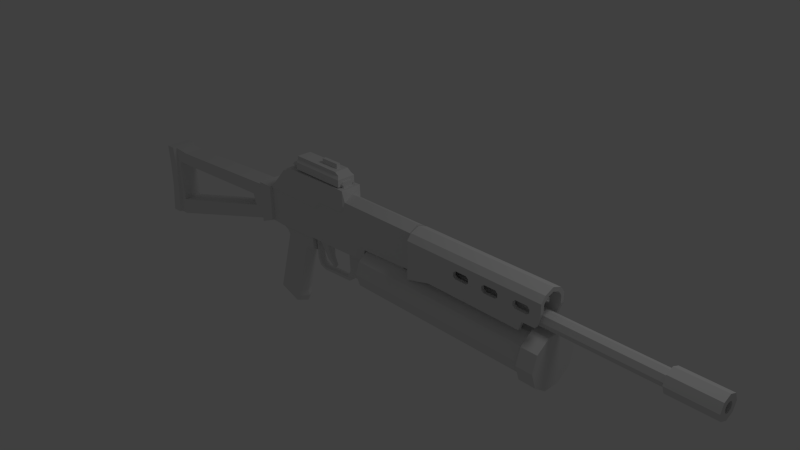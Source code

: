 # Source: PP-19.blend  (saved by Blender 2.63.0; exported with 4.5.12 LTS)
import bpy
from mathutils import Matrix  # noqa: F401  (used for matrix-valued properties, if any)

bpy.ops.wm.read_factory_settings(use_empty=True)
scene = bpy.context.scene
scene.name = 'Scene'

# ---- collections
col_collection_1 = bpy.data.collections.new('Collection 1'); scene.collection.children.link(col_collection_1)

# ---- world
world_world = bpy.data.worlds.new('World'); scene.world = world_world
world_world.color = (0.05088, 0.05088, 0.05088)
world_world.use_sun_shadow = False
world_world.sun_shadow_jitter_overblur = 0.0
world_world.cycles.sampling_method = 'MANUAL'
world_world.cycles.sample_map_resolution = 256

# ---- cameras
cam_camera = bpy.data.cameras.new('Camera')
cam_camera.clip_end = 100.0
cam_camera.lens = 35.0
cam_camera.sensor_width = 32.0
cam_camera.sensor_height = 18.0
cam_camera.ortho_scale = 7.314
cam_camera.dof.focus_distance = 0.0
cam_camera.dof.aperture_fstop = 128.0

# ---- lights
light_lamp = bpy.data.lights.new('Lamp', 'POINT')
light_lamp.transmission_factor = 0.0
light_lamp.cutoff_distance = 30.0
light_lamp.energy = 100.0
light_lamp.shadow_buffer_clip_start = 1.001
light_lamp.shadow_soft_size = 1.0
light_lamp.shadow_maximum_resolution = 0.006
light_lamp.use_absolute_resolution = True
light_lamp.cycles.use_multiple_importance_sampling = False

# ---- meshes
me_cube_002 = bpy.data.meshes.new('Cube.002')
me_cube_002.from_pydata([(0.4504, 0.1338, -0.1116), (0.4504, -0.1338, -0.1116), (-0.4124, -0.1338, -0.1116), (-0.4124, 0.1338, -0.1116), (0.4504, 0.1338, -0.01045), (0.4504, -0.1338, -0.01045), (-0.4124, -0.1338, -0.01045), (-0.4124, 0.1338, -0.01045), (0.4249, 0.1043, 0.03103), (-0.4124, 0.1043, 0.03103), (-0.4124, -0.1043, 0.03103), (0.4249, -0.1043, 0.03103), (0.3655, 0.1043, 0.07116), (0.3655, -0.1043, 0.07116), (-0.4124, -0.1043, 0.07116), (-0.4124, 0.1043, 0.07116), (0.0189, 0.02588, 0.07116), (0.3051, 0.02588, 0.07116), (0.3051, -0.02588, 0.07116), (0.0189, -0.02588, 0.07116), (0.0189, -0.02588, 0.1394), (0.3051, -0.02588, 0.1394), (0.0189, 0.02588, 0.1394), (0.3051, 0.02588, 0.1394)], [], [(0, 1, 2, 3), (0, 4, 5, 1), (1, 5, 6, 2), (2, 6, 7, 3), (4, 0, 3, 7), (4, 7, 9, 8), (7, 6, 10, 9), (6, 5, 11, 10), (5, 4, 8, 11), (11, 8, 12, 13), (10, 11, 13, 14), (9, 10, 14, 15), (8, 9, 15, 12), (12, 15, 16, 17), (14, 13, 18, 19), (19, 18, 21, 20), (17, 16, 22, 23), (20, 21, 23, 22), (16, 19, 20, 22), (14, 19, 16, 15), (12, 17, 18, 13), (21, 18, 17, 23)])
me_cube_002.use_remesh_preserve_volume = False
me_cube_002.use_remesh_preserve_attributes = False
me_cube_002.use_mirror_vertex_groups = False
me_cube_002.update()
me_cube_001 = bpy.data.meshes.new('Cube.001')
me_cube_001.from_pydata([(0.03169, 0.07975, -0.08547), (0.03169, -0.07975, -0.08547), (-0.127, -0.07975, -0.06908), (-0.127, 0.07975, -0.06908), (0.219, 0.1121, 0.1335), (0.219, -0.1121, 0.1335), (-0.2266, -0.1121, 0.1258), (-0.2266, 0.1121, 0.1258), (-0.08641, -0.05098, -0.1916), (-0.08641, 0.05098, -0.1916), (0.01372, 0.05098, -0.1724), (0.01372, -0.05098, -0.1724), (-0.03376, -0.03691, -0.3214), (0.03163, -0.03691, -0.2871), (0.03163, 0.03691, -0.2871), (-0.03376, 0.03691, -0.3214), (0.07741, -0.02242, -0.432), (0.07741, 0.02242, -0.432), (0.1056, 0.02242, -0.3971), (0.1056, -0.02242, -0.3971)], [], [(0, 4, 5, 1), (1, 5, 6, 2), (2, 6, 7, 3), (4, 0, 3, 7), (2, 3, 9, 8), (3, 0, 10, 9), (0, 1, 11, 10), (1, 2, 8, 11), (11, 8, 12, 13), (10, 11, 13, 14), (9, 10, 14, 15), (8, 9, 15, 12), (12, 15, 17, 16), (15, 14, 18, 17), (14, 13, 19, 18), (13, 12, 16, 19), (18, 19, 16, 17)])
me_cube_001.use_remesh_preserve_volume = False
me_cube_001.use_remesh_preserve_attributes = False
me_cube_001.use_mirror_vertex_groups = False
me_cube_001.update()
me_circle_001 = bpy.data.meshes.new('Circle.001')
me_circle_001.from_pydata([(0.3877, 0.3603, -0.03649), (0.3877, 0.2915, -0.2483), (0.3877, 0.1113, -0.3791), (0.3877, -0.1113, -0.3791), (0.3877, -0.2915, -0.2483), (0.3877, -0.3603, -0.03649), (0.3877, -0.2915, 0.1753), (0.3877, -0.1113, 0.3062), (0.3877, 0.1113, 0.3062), (0.3877, 0.2915, 0.1753), (0.1596, 0.3603, -0.03649), (0.1596, 0.2915, 0.1753), (0.1596, 0.1113, 0.3062), (0.1596, -0.1113, 0.3062), (0.1596, -0.2915, 0.1753), (0.1596, -0.3603, -0.03649), (0.1596, -0.2915, -0.2483), (0.1596, -0.1113, -0.3791), (0.1596, 0.1113, -0.3791), (0.1596, 0.2915, -0.2483), (0.109, -0.09169, 0.2457), (0.109, 0.09169, 0.2457), (-2.524, 0.09169, 0.2457), (-2.524, -0.09169, 0.2457), (0.109, 0.2967, -0.03649), (0.109, 0.2401, 0.1379), (-1.865, 0.09169, 0.2457), (-1.865, -0.09169, 0.2457), (0.109, -0.2401, 0.1379), (0.109, -0.2967, -0.03649), (0.109, -0.2401, -0.2109), (0.109, -0.09169, -0.3187), (0.109, 0.09169, -0.3187), (0.109, 0.2401, -0.2109), (-2.524, 0.2967, -0.03649), (-2.524, 0.2401, 0.1379), (-2.421, 0.09169, 0.2457), (-2.421, -0.09169, 0.2457), (-2.524, -0.2401, 0.1379), (-2.524, -0.2967, -0.03649), (-2.524, -0.2401, -0.2109), (-2.524, -0.09169, -0.3187), (-2.524, 0.09169, -0.3187), (-2.524, 0.2401, -0.2109), (-2.421, 0.09169, 0.3668), (-2.421, -0.09169, 0.3668), (-1.865, -0.09169, 0.3668), (-1.865, 0.09169, 0.3668)], [], [(9, 0, 10, 11), (9, 11, 12, 8), (8, 12, 13, 7), (7, 13, 14, 6), (5, 6, 14, 15), (5, 15, 16, 4), (3, 4, 16, 17), (3, 2, 18, 17), (2, 18, 19, 1), (0, 1, 19, 10), (10, 19, 33, 24), (18, 32, 33, 19), (17, 31, 32, 18), (17, 16, 30, 31), (15, 29, 30, 16), (15, 14, 28, 29), (13, 20, 28, 14), (12, 21, 20, 13), (11, 25, 21, 12), (11, 10, 24, 25), (21, 25, 26), (20, 21, 26, 27), (28, 20, 27), (24, 34, 35, 25), (26, 25, 35, 36), (36, 35, 22), (37, 36, 22, 23), (28, 27, 37, 38), (38, 37, 23), (28, 38, 39, 29), (30, 29, 39, 40), (30, 40, 41, 31), (32, 42, 41, 31), (33, 32, 42, 43), (33, 43, 34, 24), (37, 45, 44, 36), (27, 46, 45, 37), (36, 44, 47, 26), (26, 47, 46, 27), (46, 47, 44, 45), (6, 9, 8, 7), (0, 9, 6, 5), (0, 5, 4, 1), (1, 4, 3, 2), (35, 38, 23, 22), (35, 34, 39, 38), (34, 43, 40, 39), (40, 43, 42, 41)])
me_circle_001.use_remesh_preserve_volume = False
me_circle_001.use_remesh_preserve_attributes = False
me_circle_001.use_mirror_vertex_groups = False
me_circle_001.update()
me_circle = bpy.data.meshes.new('Circle')
me_circle.from_pydata([(6.002, 0.0, 0.2115), (6.002, -0.1076, 0.2561), (6.002, 0.1076, 0.2561), (6.002, -0.1521, 0.3637), (6.002, 0.1521, 0.3637), (6.002, -0.1076, 0.4712), (6.002, 0.1076, 0.4712), (6.002, 0.0, 0.5158), (5.413, 0.0, 0.5158), (5.413, -0.1076, 0.4712), (5.413, 0.1076, 0.4712), (5.413, -0.1521, 0.3637), (5.413, 0.1521, 0.3637), (5.413, -0.1076, 0.2561), (5.413, 0.1076, 0.2561), (5.413, 0.0, 0.2115), (5.402, 0.0, 0.2609), (5.402, -0.07265, 0.291), (5.402, 0.07265, 0.291), (5.402, -0.1027, 0.3637), (5.402, 0.1027, 0.3637), (5.402, -0.07265, 0.4363), (5.402, 0.07265, 0.4363), (5.402, 0.0, 0.4664), (2.005, 0.0, 0.4664), (2.005, -0.07265, 0.4363), (2.005, 0.07265, 0.4363), (2.005, -0.1027, 0.3637), (2.005, 0.1027, 0.3637), (2.005, -0.07265, 0.291), (2.005, 0.07265, 0.291), (2.005, 0.0, 0.2609), (3.984, -0.1936, 0.5146), (3.984, 0.1936, 0.5146), (3.984, -0.1936, 0.6481), (3.984, 0.1936, 0.6481), (3.921, -0.1936, 0.3299), (3.921, 0.1936, 0.3299), (3.743, -0.1936, 0.3254), (3.743, 0.1936, 0.3254), (3.703, -0.1936, 0.2039), (3.703, 0.1936, 0.2039), (2.655, -0.1936, 0.2103), (2.655, 0.1936, 0.2103), (2.659, -0.1936, 0.6481), (2.659, 0.1936, 0.6481), (2.765, -0.1936, 0.5535), (2.765, 0.1936, 0.5535), (2.931, -0.1936, 0.5535), (2.931, 0.1936, 0.5535), (2.963, -0.1936, 0.5232), (2.963, 0.1936, 0.5232), (2.963, -0.1936, 0.4737), (2.963, 0.1936, 0.4737), (2.929, -0.1936, 0.4477), (2.929, 0.1936, 0.4477), (2.765, -0.1936, 0.4477), (2.765, 0.1936, 0.4477), (2.731, -0.1936, 0.4747), (2.731, 0.1936, 0.4747), (2.731, -0.1936, 0.522), (2.731, 0.1936, 0.522), (3.194, -0.1936, 0.5535), (3.194, 0.1936, 0.5535), (3.16, -0.1936, 0.522), (3.16, 0.1936, 0.522), (3.16, -0.1936, 0.4747), (3.16, 0.1936, 0.4747), (3.194, -0.1936, 0.4477), (3.194, 0.1936, 0.4477), (3.359, -0.1936, 0.4477), (3.359, 0.1936, 0.4477), (3.393, -0.1936, 0.4737), (3.393, 0.1936, 0.4737), (3.393, -0.1936, 0.5232), (3.393, 0.1936, 0.5232), (3.361, -0.1936, 0.5535), (3.361, 0.1936, 0.5535), (3.639, -0.1936, 0.5535), (3.639, 0.1936, 0.5535), (3.805, -0.1936, 0.5535), (3.805, 0.1936, 0.5535), (3.837, -0.1936, 0.5232), (3.837, 0.1936, 0.5232), (3.837, -0.1936, 0.4737), (3.837, 0.1936, 0.4737), (3.803, -0.1936, 0.4477), (3.803, 0.1936, 0.4477), (3.639, -0.1936, 0.4477), (3.639, 0.1936, 0.4477), (3.605, -0.1936, 0.4747), (3.605, 0.1936, 0.4747), (3.605, -0.1936, 0.522), (3.605, 0.1936, 0.522), (3.639, -0.1458, 0.5535), (3.639, 0.1458, 0.5535), (3.605, -0.1458, 0.522), (3.605, 0.1458, 0.522), (3.605, -0.1458, 0.4747), (3.605, 0.1458, 0.4747), (3.639, -0.1458, 0.4477), (3.639, 0.1458, 0.4477), (3.803, -0.1458, 0.4477), (3.803, 0.1458, 0.4477), (3.837, -0.1458, 0.4737), (3.837, 0.1458, 0.4737), (3.837, -0.1458, 0.5232), (3.837, 0.1458, 0.5232), (3.805, -0.1458, 0.5535), (3.805, 0.1458, 0.5535), (3.194, -0.1458, 0.5535), (3.194, 0.1458, 0.5535), (3.361, -0.1458, 0.5535), (3.361, 0.1458, 0.5535), (3.393, -0.1458, 0.5232), (3.393, 0.1458, 0.5232), (3.393, -0.1458, 0.4737), (3.393, 0.1458, 0.4737), (3.359, -0.1458, 0.4477), (3.359, 0.1458, 0.4477), (3.194, -0.1458, 0.4477), (3.194, 0.1458, 0.4477), (3.16, -0.1458, 0.4747), (3.16, 0.1458, 0.4747), (3.16, -0.1458, 0.522), (3.16, 0.1458, 0.522), (2.765, -0.1458, 0.5535), (2.765, 0.1458, 0.5535), (2.731, -0.1458, 0.522), (2.731, 0.1458, 0.522), (2.731, -0.1458, 0.4747), (2.731, 0.1458, 0.4747), (2.765, -0.1458, 0.4477), (2.765, 0.1458, 0.4477), (2.929, -0.1458, 0.4477), (2.929, 0.1458, 0.4477), (2.963, -0.1458, 0.4737), (2.963, 0.1458, 0.4737), (2.963, -0.1458, 0.5232), (2.963, 0.1458, 0.5232), (2.931, -0.1458, 0.5535), (2.931, 0.1458, 0.5535), (3.984, -0.1458, 0.6226), (3.984, 0.1458, 0.6226), (2.659, -0.1458, 0.6226), (2.659, 0.1458, 0.6226), (2.655, -0.1458, 0.2103), (2.655, 0.1458, 0.2103), (3.703, -0.1458, 0.2039), (3.703, 0.1458, 0.2039), (3.743, -0.1458, 0.3254), (3.743, 0.1458, 0.3254), (3.921, -0.1458, 0.3299), (3.921, 0.1458, 0.3299), (3.984, -0.1458, 0.5146), (3.984, 0.1458, 0.5146), (2.659, -0.1312, 0.7273), (2.659, 0.1312, 0.7273), (3.984, -0.1312, 0.7273), (3.984, 0.1312, 0.7273), (3.984, 0.0, 0.7802), (2.659, 0.0, 0.7801), (3.984, -0.09757, 0.6863), (3.984, 0.09757, 0.6863), (2.659, -0.09757, 0.6863), (2.659, 0.09757, 0.6863), (3.984, 0.0, 0.7233), (2.659, 0.0, 0.7232), (2.335, -0.09757, 0.6863), (2.335, 0.09757, 0.6863), (2.335, 0.0, 0.7232), (2.335, -0.1458, 0.6226), (2.335, 0.1458, 0.6226), (2.335, -0.1312, 0.7273), (2.335, 0.1312, 0.7273), (2.335, 0.0, 0.7801), (2.335, -0.1936, 0.6481), (2.335, 0.1936, 0.6481), (2.332, -0.1936, 0.2103), (2.332, 0.1936, 0.2103), (2.332, -0.1458, 0.2103), (2.332, 0.1458, 0.2103), (1.982, -0.1936, 0.6481), (1.982, 0.1936, 0.6481), (1.978, -0.1936, 0.1179), (1.978, 0.1936, 0.1179), (1.978, -0.1458, 0.1179), (1.978, 0.1458, 0.1179), (1.982, -0.1458, 0.6226), (1.982, 0.1458, 0.6226), (1.982, -0.1312, 0.7273), (1.982, 0.1312, 0.7273), (1.982, 0.0, 0.7801), (1.982, -0.09757, 0.6863), (1.982, 0.09757, 0.6863), (1.982, 0.0, 0.7232), (2.305, -0.1326, 0.2355), (2.305, 0.1326, 0.2355), (2.325, -0.1326, 0.6161), (2.325, 0.1326, 0.6161), (1.966, -0.1326, 0.6161), (1.966, 0.1326, 0.6161), (1.966, -0.1326, 0.7206), (1.966, 0.1326, 0.7206), (0.7705, -0.1326, 0.7206), (0.7705, 0.1326, 0.7206), (0.7705, -0.1326, 0.6385), (0.7705, 0.1326, 0.6385), (0.6838, -0.1326, 0.5381), (0.6838, 0.1326, 0.5381), (0.2959, -0.1326, 0.5381), (0.2959, 0.1326, 0.5381), (0.159, -0.1326, 0.4194), (0.159, 0.1326, 0.4194), (-0.854, -0.1326, 0.4194), (-0.854, 0.1326, 0.4194), (-0.854, -0.1326, -0.07794), (-0.854, 0.1326, -0.07794), (-0.6304, -0.1326, -0.07794), (-0.6304, 0.1326, -0.07794), (0.5438, -0.1326, -0.02367), (0.5438, 0.1326, -0.02367), (1.122, -0.1326, 0.004192), (1.122, 0.1326, 0.004192), (1.122, -0.1326, 0.173), (1.122, 0.1326, 0.173), (0.9431, -0.04745, -0.04524), (0.9431, 0.04745, -0.04524), (0.7165, -0.04745, -0.05404), (0.7165, 0.04745, -0.05404), (0.08433, -0.1326, -0.03981), (0.08433, 0.1326, -0.03981), (0.01083, -0.1326, -0.04567), (0.01083, 0.1326, -0.04567), (0.01083, -0.104, -0.08528), (0.01083, 0.104, -0.08528), (-0.6229, -0.104, -0.1117), (-0.6229, 0.104, -0.1117), (-0.5503, -0.104, -0.1469), (-0.5503, 0.104, -0.1469), (-0.5173, -0.104, -0.2063), (-0.5173, 0.104, -0.2063), (-0.7967, -0.104, -1.15), (-0.7967, 0.104, -1.15), (-0.4579, -0.104, -1.265), (-0.4579, 0.104, -1.265), (-0.3896, -0.104, -1.219), (-0.3896, 0.104, -1.219), (-0.3764, -0.104, -1.168), (-0.3764, 0.104, -1.168), (-0.3808, -0.104, -1.086), (-0.3808, 0.104, -1.086), (-0.1454, -0.104, -0.2833), (-0.1454, 0.104, -0.2833), (-0.07718, -0.104, -0.2327), (-0.07718, 0.104, -0.2327), (0.01523, -0.104, -0.2283), (0.01523, 0.104, -0.2283), (0.01523, 0.0, -0.2955), (-0.05658, 0.0, -0.2955), (-0.09784, 0.0, -0.3353), (-0.3196, 0.0, -1.085), (-0.2906, 0.0, -1.154), (-0.3249, 0.0, -1.249), (-0.8451, 0.0, -1.125), (-0.5837, 0.0, -0.2297), (-0.5995, 0.0, -0.1716), (0.9536, -0.04745, -0.3166), (0.9536, 0.04745, -0.3166), (0.727, -0.04745, -0.3254), (0.727, 0.04745, -0.3254), (0.8876, -0.04745, -0.3905), (0.8876, 0.04745, -0.3905), (0.7609, -0.04745, -0.3905), (0.7609, 0.04745, -0.3905), (0.7028, -0.04745, -0.4856), (0.7028, 0.04745, -0.4856), (0.1879, -0.04745, -0.5173), (0.1879, 0.04745, -0.5173), (0.08759, -0.04745, -0.4829), (0.08759, 0.04745, -0.4829), (0.04007, -0.04745, -0.3826), (0.04007, 0.04745, -0.3826), (0.02951, -0.04745, -0.06839), (0.02951, 0.04745, -0.06839), (0.06647, -0.04745, -0.06839), (0.06647, 0.04745, -0.06839), (0.07703, -0.04745, -0.3615), (0.07703, 0.04745, -0.3615), (0.114, -0.04745, -0.4407), (0.114, 0.04745, -0.4407), (0.1932, -0.04745, -0.4803), (0.1932, 0.04745, -0.4803), (0.6606, -0.04745, -0.446), (0.6606, 0.04745, -0.446), (1.963, 0.0, 0.7972), (0.7673, 0.0, 0.7972), (0.7414, -0.1517, 0.8795), (0.7414, 0.1517, 0.8795), (0.7414, -0.1517, 0.6572), (0.7414, 0.1517, 0.6572), (0.6701, -0.1517, 0.5754), (0.6701, 0.1517, 0.5754), (0.2741, -0.1517, 0.5727), (0.2741, 0.1517, 0.5727), (0.1474, -0.1517, 0.4592), (0.1474, 0.1517, 0.4592), (-0.8004, -0.1517, 0.4592), (-0.8004, 0.1517, 0.4592), (-0.4849, -0.1517, 0.8052), (-0.4849, 0.1517, 0.8052), (-0.4126, -0.1517, 0.8052), (-0.4126, 0.1517, 0.8052), (-0.3936, -0.1517, 0.8622), (-0.3936, 0.1517, 0.8622), (-0.8374, 0.0, 0.4988), (-0.5892, 0.0, 0.7707), (1.764, -0.08942, 0.2069), (1.764, 0.08942, 0.2069), (1.209, -0.08942, 0.1779), (1.209, 0.08942, 0.1779), (1.193, -0.08942, 0.3328), (1.748, -0.08942, 0.3617), (1.748, 0.08942, 0.3617), (1.193, 0.08942, 0.3328), (0.6871, -0.07284, 0.875), (0.6871, 0.07284, 0.875), (-0.3393, -0.07284, 0.8667), (-0.3393, 0.07284, 0.8667), (-0.3396, -0.07284, 0.8998), (0.6868, -0.07284, 0.9081), (-0.3396, 0.07284, 0.8998), (0.6868, 0.07284, 0.9081), (0.6867, 0.09525, 0.9283), (0.6867, -0.09525, 0.9283), (-0.3397, 0.09525, 0.92), (-0.3397, -0.09525, 0.92), (0.6865, -0.0713, 0.9522), (-0.3399, -0.0713, 0.9439), (0.6865, 0.0713, 0.9522), (-0.3399, 0.0713, 0.9439), (6.002, 0.04804, 0.4117), (6.002, 0.0, 0.4316), (6.002, -0.04804, 0.4117), (6.002, 0.06793, 0.3637), (6.002, -0.06793, 0.3637), (6.002, 0.04804, 0.3156), (6.002, -0.04804, 0.3156), (6.002, 0.0, 0.2957), (1.846, 0.0, 0.2957), (1.846, -0.04804, 0.3156), (1.846, 0.04804, 0.3156), (1.846, -0.06793, 0.3637), (1.846, 0.06793, 0.3637), (1.846, -0.04804, 0.4117), (1.846, 0.04804, 0.4117), (1.846, 0.0, 0.4316), (-1.049, -0.1792, -0.1573), (-1.049, 0.1792, -0.1573), (-0.8202, 0.1792, -0.06051), (-0.8202, -0.1792, -0.06051), (-0.8224, 0.1792, 0.4585), (-0.8224, -0.1792, 0.4585), (-1.051, -0.1792, 0.4585), (-1.051, 0.1792, 0.4585), (-1.091, -0.1466, -0.128), (-1.091, 0.1466, -0.128), (-1.087, -0.1466, 0.4035), (-1.087, 0.1466, 0.4035), (-3.149, 0.1466, 0.2853), (-3.149, -0.1466, 0.2853), (-3.432, -0.1466, 0.305), (-3.432, 0.1466, 0.305), (-3.428, -0.1466, -0.075), (-3.428, 0.1466, -0.075), (-3.447, -0.1466, -0.5247), (-3.447, 0.1466, -0.5247), (-3.495, 0.1466, -0.835), (-3.495, -0.1466, -0.835), (-3.381, -0.1466, -0.835), (-3.381, 0.1466, -0.835), (-1.3, -0.1466, 0.1913), (-1.3, 0.1466, 0.1913), (-1.246, 0.1466, 0.0235), (-1.246, -0.1466, 0.0235), (-3.358, 0.1466, -0.5782), (-3.358, -0.1466, -0.5782), (-3.364, 0.1466, 0.08683), (-3.364, -0.1466, 0.08683), (-3.466, -0.1882, 0.3076), (-3.466, 0.1882, 0.3076), (-3.619, 0.1882, 0.305), (-3.619, -0.1882, 0.305), (-3.603, 0.1882, -0.02221), (-3.603, -0.1882, -0.02221), (-3.614, 0.1882, -0.3916), (-3.614, -0.1882, -0.3916), (-3.68, 0.1882, -0.8429), (-3.68, -0.1882, -0.8429), (-3.519, 0.1882, -0.8402), (-3.519, -0.1882, -0.8402), (-3.466, -0.1882, -0.5157), (-3.466, 0.1882, -0.5157), (-3.445, -0.1882, -0.06971), (-3.445, 0.1882, -0.06971)], [], [(5, 7, 8, 9), (8, 7, 6, 10), (3, 5, 9, 11), (10, 6, 4, 12), (1, 3, 11, 13), (12, 4, 2, 14), (0, 1, 13, 15), (0, 15, 14, 2), (15, 13, 17, 16), (18, 14, 15, 16), (13, 11, 19, 17), (20, 12, 14, 18), (11, 9, 21, 19), (22, 10, 12, 20), (9, 8, 23, 21), (23, 8, 10, 22), (21, 23, 24, 25), (24, 23, 22, 26), (19, 21, 25, 27), (26, 22, 20, 28), (17, 19, 27, 29), (28, 20, 18, 30), (16, 17, 29, 31), (30, 18, 16, 31), (78, 92, 96, 94), (97, 93, 79, 95), (90, 98, 96, 92), (97, 99, 91, 93), (90, 88, 100, 98), (101, 89, 91, 99), (88, 86, 102, 100), (103, 87, 89, 101), (84, 86, 102, 104), (103, 105, 85, 87), (82, 84, 104, 106), (105, 107, 83, 85), (82, 80, 108, 106), (109, 81, 83, 107), (80, 78, 94, 108), (95, 79, 81, 109), (76, 62, 110, 112), (111, 63, 77, 113), (74, 76, 112, 114), (113, 77, 75, 115), (74, 72, 116, 114), (117, 115, 75, 73), (72, 70, 118, 116), (119, 117, 73, 71), (68, 70, 118, 120), (119, 71, 69, 121), (66, 68, 120, 122), (121, 69, 67, 123), (66, 122, 124, 64), (125, 123, 67, 65), (62, 64, 124, 110), (125, 65, 63, 111), (60, 128, 126, 46), (127, 129, 61, 47), (60, 58, 130, 128), (131, 59, 61, 129), (56, 132, 130, 58), (131, 133, 57, 59), (54, 134, 132, 56), (133, 135, 55, 57), (54, 52, 136, 134), (137, 53, 55, 135), (52, 50, 138, 136), (139, 51, 53, 137), (48, 140, 138, 50), (139, 141, 49, 51), (46, 126, 140, 48), (141, 127, 47, 49), (42, 146, 148, 40), (149, 147, 43, 41), (38, 40, 148, 150), (149, 41, 39, 151), (38, 150, 152, 36), (153, 151, 39, 37), (32, 36, 152, 154), (153, 37, 33, 155), (32, 154, 142, 34), (143, 155, 33, 35), (32, 34, 80, 82), (81, 35, 33, 83), (32, 82, 84, 36), (85, 83, 33, 37), (36, 84, 86, 38), (87, 85, 37, 39), (38, 86, 88), (89, 87, 39), (38, 88, 40), (41, 89, 39), (40, 88, 90, 42), (91, 89, 41, 43), (72, 90, 92, 74), (93, 91, 73, 75), (70, 90, 72), (91, 71, 73), (42, 58, 60, 44), (61, 59, 43, 45), (42, 56, 58), (59, 57, 43), (42, 54, 56), (57, 55, 43), (96, 98, 116, 114), (117, 99, 97, 115), (34, 78, 80), (81, 79, 35), (74, 92, 78, 76), (79, 93, 75, 77), (50, 52, 66, 64), (67, 53, 51, 65), (52, 54, 68, 66), (69, 55, 53, 67), (44, 60, 46), (61, 45, 47), (34, 76, 78), (79, 77, 35), (48, 50, 64, 62), (65, 51, 49, 63), (44, 46, 48), (47, 45, 49), (44, 48, 62), (49, 45, 63), (34, 44, 62, 76), (63, 45, 35, 77), (106, 108, 142, 154), (143, 109, 107, 155), (104, 106, 154, 152), (155, 107, 105, 153), (94, 142, 108), (109, 143, 95), (94, 96, 114, 112), (115, 97, 95, 113), (94, 112, 142), (143, 113, 95), (110, 144, 142, 112), (143, 145, 111, 113), (110, 124, 138, 140), (139, 125, 111, 141), (122, 136, 138, 124), (139, 137, 123, 125), (120, 134, 136, 122), (137, 135, 121, 123), (102, 104, 152, 150), (153, 105, 103, 151), (100, 102, 150), (151, 103, 101), (100, 150, 148), (149, 151, 101), (98, 100, 148, 146), (149, 101, 99, 147), (98, 118, 116), (119, 99, 117), (98, 146, 118), (147, 99, 119), (42, 68, 54), (55, 69, 43), (42, 90, 70), (91, 43, 71), (42, 70, 68), (69, 71, 43), (118, 146, 120), (147, 119, 121), (120, 146, 134), (147, 121, 135), (132, 134, 146), (135, 133, 147), (130, 132, 146), (133, 131, 147), (128, 130, 146, 144), (147, 131, 129, 145), (126, 128, 144), (145, 129, 127), (126, 144, 140), (145, 127, 141), (110, 140, 144), (145, 141, 111), (44, 34, 158, 156), (159, 35, 45, 157), (156, 158, 160, 161), (160, 159, 157, 161), (142, 144, 164, 162), (165, 145, 143, 163), (162, 164, 167, 166), (167, 165, 163, 166), (34, 142, 162, 158), (163, 143, 35, 159), (158, 162, 166, 160), (166, 163, 159, 160), (167, 164, 168, 170), (169, 165, 167, 170), (164, 144, 171, 168), (172, 145, 165, 169), (156, 161, 175, 173), (175, 161, 157, 174), (44, 156, 173, 176), (174, 157, 45, 177), (42, 178, 180, 146), (181, 179, 43, 147), (144, 146, 180, 171), (181, 147, 145, 172), (42, 44, 176, 178), (177, 45, 43, 179), (178, 176, 182, 184), (183, 177, 179, 185), (171, 180, 186, 188), (187, 181, 172, 189), (178, 184, 186, 180), (187, 185, 179, 181), (176, 173, 190, 182), (191, 174, 177, 183), (173, 175, 192, 190), (192, 175, 174, 191), (168, 171, 188, 193), (189, 172, 169, 194), (170, 168, 193, 195), (194, 169, 170, 195), (182, 188, 186, 184), (187, 189, 183, 185), (182, 190, 193, 188), (194, 191, 183, 189), (190, 192, 195, 193), (195, 192, 191, 194), (218, 236, 234, 232), (235, 237, 219, 233), (234, 236, 254, 256), (255, 237, 235, 257), (240, 265, 264, 242), (264, 265, 241, 243), (238, 266, 265, 240), (265, 266, 239, 241), (236, 266, 238), (266, 237, 239), (216, 236, 218), (237, 217, 219), (216, 266, 236), (266, 217, 237), (240, 242, 250, 252), (251, 243, 241, 253), (244, 246, 248), (249, 247, 245), (244, 248, 250, 242), (251, 249, 245, 243), (246, 263, 262, 248), (262, 263, 247, 249), (244, 263, 246), (247, 263, 245), (248, 262, 261, 250), (261, 262, 249, 251), (250, 261, 260, 252), (260, 261, 251, 253), (252, 260, 259, 254), (259, 260, 253, 255), (256, 254, 259, 258), (259, 255, 257, 258), (236, 238, 254), (239, 237, 255), (238, 240, 252, 254), (253, 241, 239, 255), (220, 228, 226, 222), (227, 229, 221, 223), (228, 269, 267, 226), (268, 270, 229, 227), (269, 293, 275, 273), (276, 294, 270, 274), (275, 293, 291, 277), (292, 294, 276, 278), (277, 291, 289, 279), (290, 292, 278, 280), (279, 289, 287, 281), (288, 290, 280, 282), (283, 281, 287, 285), (288, 282, 284, 286), (230, 232, 283, 285), (284, 233, 231, 286), (232, 234, 283), (235, 233, 284), (267, 269, 273, 271), (274, 270, 268, 272), (196, 198, 200), (201, 197, 199), (196, 200, 224), (225, 201, 197), (200, 202, 204, 206), (205, 203, 201, 207), (200, 206, 224), (225, 207, 201), (206, 208, 222, 224), (223, 209, 207, 225), (208, 210, 220, 222), (221, 211, 209, 223), (210, 212, 220), (221, 213, 211), (212, 230, 220), (221, 231, 213), (212, 232, 230), (233, 213, 231), (214, 216, 218), (217, 215, 219), (212, 214, 218, 232), (219, 215, 213, 233), (202, 295, 296, 204), (296, 295, 203, 205), (204, 296, 297), (298, 296, 205), (204, 297, 299, 206), (300, 298, 205, 207), (206, 299, 301, 208), (302, 300, 207, 209), (208, 301, 303, 210), (304, 302, 209, 211), (210, 303, 305, 212), (306, 304, 211, 213), (212, 305, 307, 214), (308, 306, 213, 215), (307, 309, 316, 315), (316, 310, 308, 315), (305, 311, 309, 307), (310, 312, 306, 308), (303, 313, 311, 305), (312, 314, 304, 306), (299, 313, 303, 301), (304, 314, 300, 302), (297, 313, 299), (300, 314, 298), (214, 307, 315), (315, 308, 215), (309, 310, 316), (309, 311, 312, 310), (311, 313, 314, 312), (296, 298, 297), (214, 315, 215), (234, 256, 257, 235), (281, 283, 284, 282), (285, 287, 288, 286), (256, 258, 257), (279, 281, 282, 280), (277, 279, 280, 278), (275, 277, 278, 276), (273, 275, 276, 274), (271, 273, 274, 272), (267, 271, 272, 268), (226, 267, 268, 227), (228, 229, 270, 269), (220, 221, 229, 228), (220, 230, 231, 221), (230, 285, 286, 231), (269, 270, 294, 293), (291, 293, 294, 292), (289, 291, 292, 290), (287, 289, 290, 288), (222, 226, 227, 223), (222, 223, 225, 224), (196, 197, 199, 198), (202, 203, 295), (200, 201, 203, 202), (198, 199, 201, 200), (197, 196, 317, 318), (224, 225, 320, 319), (225, 197, 318, 320), (196, 224, 319, 317), (317, 319, 321, 322), (320, 318, 323, 324), (319, 320, 324, 321), (318, 317, 322, 323), (322, 321, 324, 323), (297, 298, 326, 325), (314, 313, 327, 328), (298, 314, 328, 326), (313, 297, 325, 327), (327, 325, 330, 329), (326, 328, 331, 332), (328, 327, 329, 331), (325, 326, 332, 330), (330, 332, 333, 334), (331, 329, 336, 335), (332, 331, 335, 333), (329, 330, 334, 336), (336, 334, 337, 338), (333, 335, 340, 339), (335, 336, 338, 340), (334, 333, 339, 337), (337, 339, 340, 338), (6, 7, 342, 341), (7, 5, 343, 342), (4, 6, 341, 344), (5, 3, 345, 343), (2, 4, 344, 346), (3, 1, 347, 345), (0, 2, 346, 348), (1, 0, 348, 347), (347, 348, 349, 350), (348, 346, 351, 349), (345, 347, 350, 352), (346, 344, 353, 351), (343, 345, 352, 354), (344, 341, 355, 353), (342, 343, 354, 356), (341, 342, 356, 355), (216, 217, 266), (357, 358, 359, 360), (359, 361, 362, 360), (361, 364, 363, 362), (357, 360, 362, 363), (359, 358, 364, 361), (358, 357, 365, 366), (368, 369, 370, 367), (369, 372, 371, 370), (377, 380, 379, 378), (365, 379, 380, 366), (363, 364, 368, 367), (382, 383, 384, 381), (383, 385, 386, 384), (385, 387, 388, 386), (381, 388, 387, 382), (367, 370, 388, 381), (370, 371, 388), (371, 373, 388), (373, 375, 386, 388), (375, 378, 379, 386), (374, 387, 385, 376), (376, 385, 380, 377), (372, 387, 374), (369, 387, 372), (368, 382, 387, 369), (358, 366, 368, 364), (366, 383, 382, 368), (366, 380, 385, 383), (357, 363, 367, 365), (365, 367, 381, 384), (365, 384, 386, 379), (372, 390, 389, 371), (390, 391, 392, 389), (391, 393, 394, 392), (393, 395, 396, 394), (395, 397, 398, 396), (397, 399, 400, 398), (373, 403, 401, 375), (375, 401, 400, 378), (377, 378, 400, 399), (396, 398, 400, 401), (394, 396, 401, 403), (389, 392, 394, 403), (371, 389, 403, 373), (372, 374, 404, 390), (374, 376, 402, 404), (376, 377, 399, 402), (395, 402, 399, 397), (393, 404, 402, 395), (390, 404, 393, 391), (242, 264, 243), (242, 243, 245, 244), (244, 245, 263)])
me_circle.use_remesh_preserve_volume = False
me_circle.use_remesh_preserve_attributes = False
me_circle.use_mirror_vertex_groups = False
me_circle.update()

# ---- objects
ob_cube_001 = bpy.data.objects.new('Cube.001', me_cube_002)
ob_cube = bpy.data.objects.new('Cube', me_cube_001)
ob_circle_001 = bpy.data.objects.new('Circle.001', me_circle_001)
ob_circle = bpy.data.objects.new('Circle', me_circle)
ob_lamp = bpy.data.objects.new('Lamp', light_lamp)
ob_camera = bpy.data.objects.new('Camera', cam_camera)

# ---- transforms, parenting, visibility, modifiers, constraints
ob_cube_001.location = (-0.9476, -8.082e-09, 0.927)
ob_cube_001.lineart.crease_threshold = 0.0
ob_cube.location = (-0.8725, 2.58e-08, -0.07599)
ob_cube.lineart.crease_threshold = 0.0
ob_circle_001.location = (2.513, 0.0, -0.159)
ob_circle_001.lineart.crease_threshold = 0.0
ob_circle.location = (-1.152, 1.041e-08, -0.07746)
ob_circle.lineart.crease_threshold = 0.0
ob_lamp.location = (4.076, 1.005, 5.904)
ob_lamp.rotation_euler = (0.6503, 0.05522, 1.866)
ob_lamp.lock_rotations_4d = False
ob_lamp.empty_display_type = 'ARROWS'
ob_lamp.color = (0.0, 0.0, 0.0, 0.0)
ob_lamp.lineart.crease_threshold = 0.0
ob_camera.location = (7.481, -6.508, 5.344)
ob_camera.rotation_euler = (1.109, 0.01082, 0.8149)
ob_camera.lock_rotations_4d = False
ob_camera.empty_display_type = 'ARROWS'
ob_camera.color = (0.0, 0.0, 0.0, 0.0)
ob_camera.display_type = 'WIRE'
ob_camera.lineart.crease_threshold = 0.0

# ---- collection membership
col_collection_1.objects.link(ob_cube_001)
col_collection_1.objects.link(ob_cube)
col_collection_1.objects.link(ob_circle_001)
col_collection_1.objects.link(ob_circle)
col_collection_1.objects.link(ob_lamp)
col_collection_1.objects.link(ob_camera)

# ---- scene / render settings (as saved in the file)
scene.camera = ob_camera
scene.frame_start = 1; scene.frame_end = 250; scene.frame_set(1)
scene.render.engine = 'BLENDER_EEVEE_NEXT'
scene.render.image_settings.color_mode = 'RGB'
scene.render.image_settings.compression = 90
scene.render.resolution_percentage = 50
scene.render.dither_intensity = 0.0
scene.render.bake_margin = 2
scene.render.bake_bias = 0.0
scene.cycles.use_denoising = False
scene.cycles.samples = 10
scene.cycles.sampling_pattern = 'TABULATED_SOBOL'
scene.cycles.light_sampling_threshold = 0.0
scene.cycles.use_adaptive_sampling = False
scene.cycles.use_light_tree = False
scene.cycles.blur_glossy = 0.0
scene.cycles.volume_bounces = 1
scene.cycles.pixel_filter_type = 'GAUSSIAN'
scene.cycles.sample_clamp_indirect = 0.0
scene.view_settings.view_transform = 'Standard'
bpy.context.view_layer.update()
